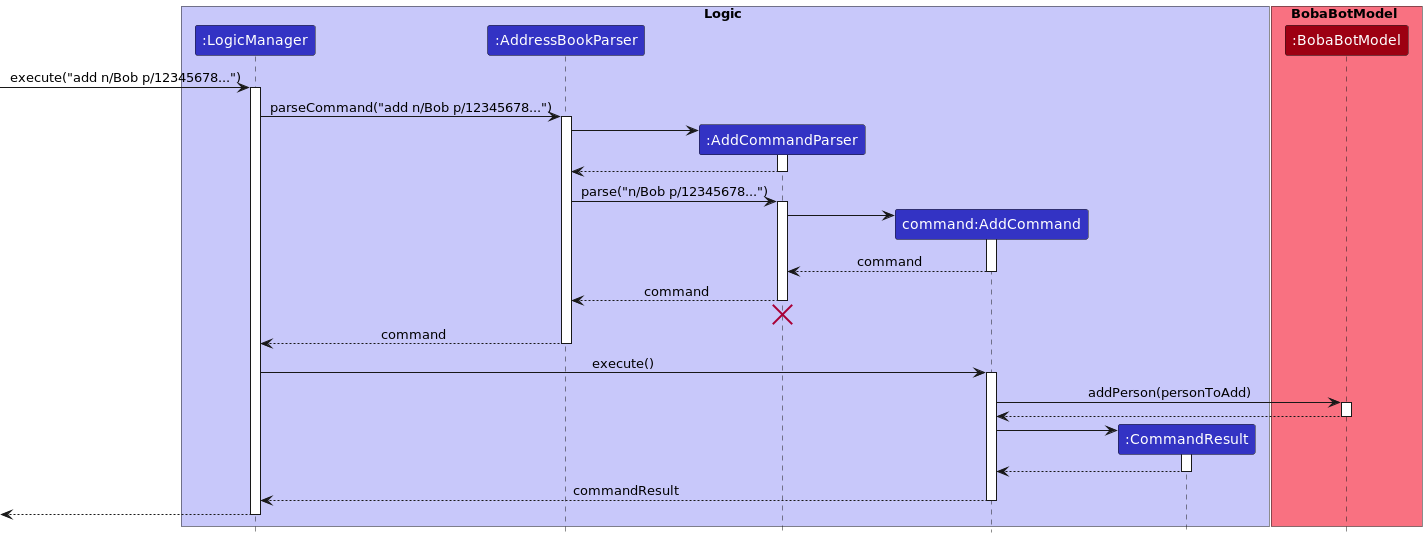

The diagram above was rendered by PlantUML. Its source (embedded in the PNG):
@startuml
!include style.puml

box Logic LOGIC_COLOR_T1
participant ":LogicManager" as LogicManager LOGIC_COLOR
participant ":AddressBookParser" as AddressBookParser LOGIC_COLOR
participant ":AddCommandParser" as AddCommandParser LOGIC_COLOR
participant "command:AddCommand" as AddCommand LOGIC_COLOR
participant ":CommandResult" as CommandResult LOGIC_COLOR
end box

box BobaBotModel MODEL_COLOR_T1
participant ":BobaBotModel" as BobaBotModel MODEL_COLOR
end box

[-> LogicManager : execute("add n/Bob p/12345678...")
activate LogicManager

LogicManager -> AddressBookParser : parseCommand("add n/Bob p/12345678...")
activate AddressBookParser

create AddCommandParser
AddressBookParser -> AddCommandParser
activate AddCommandParser
return

AddressBookParser -> AddCommandParser : parse("n/Bob p/12345678...")
activate AddCommandParser

create AddCommand
AddCommandParser -> AddCommand
activate AddCommand

return command

deactivate AddCommand

AddCommandParser --> AddressBookParser : command
deactivate AddCommandParser
'Hidden arrow to position the destroy marker below the end of the activation bar.
AddCommandParser -[hidden]-> AddressBookParser
destroy AddCommandParser

AddressBookParser --> LogicManager : command
deactivate AddressBookParser

LogicManager -> AddCommand : execute()
activate AddCommand

AddCommand -> BobaBotModel : addPerson(personToAdd)
activate BobaBotModel

BobaBotModel --> AddCommand
deactivate BobaBotModel

create CommandResult
AddCommand -> CommandResult
activate CommandResult

CommandResult --> AddCommand
deactivate CommandResult

AddCommand --> LogicManager : commandResult
deactivate AddCommand

[<--LogicManager
deactivate LogicManager
@enduml